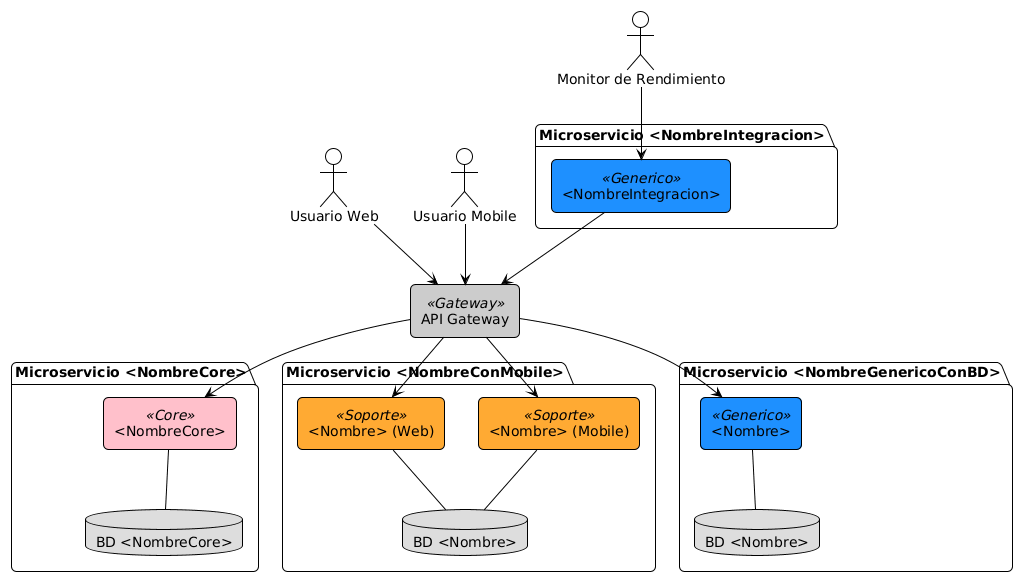

The diagram above was rendered by PlantUML. Its source (embedded in the PNG):
@startuml
!theme plain
skinparam roundcorner 10
skinparam componentStyle rectangle

' Mismos colores que usaste en la vista de dominios, para que se note
' a qué subdominio pertenece cada microservicio
skinparam component {
    BackgroundColor<<Core>> #FFC0CB
    BackgroundColor<<Soporte>> #FFAA33
    BackgroundColor<<Generico>> #1E90FF
    BackgroundColor<<Gateway>> #CCCCCC
}
skinparam database {
    BackgroundColor #DDDDDD
}

' ---- Clientes / actores externos ----
actor "Usuario Web" as UsuarioWeb
actor "Usuario Mobile" as UsuarioMobile
actor "Monitor de Rendimiento" as MonitorHW

' ---- API Gateway ----
component "API Gateway" as Gateway <<Gateway>>

' ==== Patrón 1: microservicio CORE, con BD propia ====
package "Microservicio <NombreCore>" as MS1 {
    component "<NombreCore>" as Svc1 <<Core>>
    database "BD <NombreCore>" as DB1
    Svc1 -- DB1
}

' ==== Patrón 2: microservicio con acceso Web Y Mobile, con BD ====
package "Microservicio <NombreConMobile>" as MS2 {
    component "<Nombre> (Web)" as Svc2Web <<Soporte>>
    component "<Nombre> (Mobile)" as Svc2Mobile <<Soporte>>
    database "BD <Nombre>" as DB2
    Svc2Web -- DB2
    Svc2Mobile -- DB2
}

' ==== Patrón 3: microservicio GENÉRICO de integración externa, SIN BD ====
package "Microservicio <NombreIntegracion>" as MS3 {
    component "<NombreIntegracion>" as Svc3 <<Generico>>
}

' ==== Patrón 4: microservicio GENÉRICO con BD (ej: Usuarios) ====
package "Microservicio <NombreGenericoConBD>" as MS4 {
    component "<Nombre>" as Svc4 <<Generico>>
    database "BD <Nombre>" as DB4
    Svc4 -- DB4
}

' ---- Conexiones a través del Gateway ----
UsuarioWeb --> Gateway
UsuarioMobile --> Gateway
Gateway --> Svc1
Gateway --> Svc2Web
Gateway --> Svc2Mobile
Gateway --> Svc4

' ---- La integración externa recibe datos directamente del dispositivo ----
MonitorHW --> Svc3
Svc3 --> Gateway
@enduml